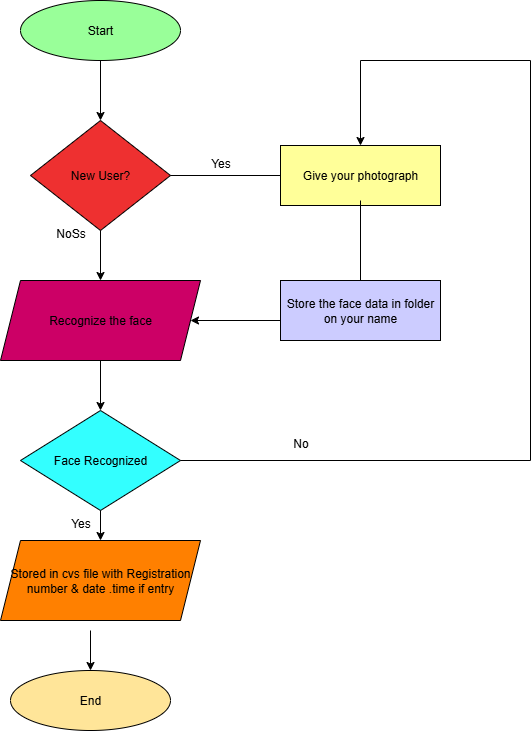

The diagram above was exported from draw.io. Its source (the exported page's mxGraphModel, read from the mxfile embedded in the PNG):
<mxGraphModel dx="872" dy="483" grid="1" gridSize="10" guides="1" tooltips="1" connect="1" arrows="1" fold="1" page="1" pageScale="1" pageWidth="827" pageHeight="1169" math="0" shadow="0">
  <root>
    <mxCell id="0" />
    <mxCell id="1" parent="0" />
    <mxCell id="bMs9dFS9sKdXZIkorbyR-1" value="Start" style="ellipse;whiteSpace=wrap;html=1;fillColor=#99FF99;" vertex="1" parent="1">
      <mxGeometry x="130" y="20" width="160" height="60" as="geometry" />
    </mxCell>
    <mxCell id="bMs9dFS9sKdXZIkorbyR-2" value="New User?" style="rhombus;whiteSpace=wrap;html=1;fillColor=#EE3030;" vertex="1" parent="1">
      <mxGeometry x="140" y="140" width="140" height="110" as="geometry" />
    </mxCell>
    <mxCell id="bMs9dFS9sKdXZIkorbyR-3" value="Recognize the face" style="shape=parallelogram;perimeter=parallelogramPerimeter;whiteSpace=wrap;html=1;fixedSize=1;fillColor=#CC0066;" vertex="1" parent="1">
      <mxGeometry x="110" y="300" width="200" height="80" as="geometry" />
    </mxCell>
    <mxCell id="bMs9dFS9sKdXZIkorbyR-4" value="Face Recognized" style="rhombus;whiteSpace=wrap;html=1;fillColor=#33FFFF;" vertex="1" parent="1">
      <mxGeometry x="130" y="430" width="160" height="100" as="geometry" />
    </mxCell>
    <mxCell id="bMs9dFS9sKdXZIkorbyR-5" value="Stored in cvs file with Registration number &amp;amp; date .time if entry" style="shape=parallelogram;perimeter=parallelogramPerimeter;whiteSpace=wrap;html=1;fixedSize=1;fillColor=#FF8000;" vertex="1" parent="1">
      <mxGeometry x="110" y="560" width="200" height="80" as="geometry" />
    </mxCell>
    <mxCell id="bMs9dFS9sKdXZIkorbyR-6" value="End" style="ellipse;whiteSpace=wrap;html=1;fillColor=#FFE599;" vertex="1" parent="1">
      <mxGeometry x="120" y="690" width="160" height="60" as="geometry" />
    </mxCell>
    <mxCell id="bMs9dFS9sKdXZIkorbyR-7" value="Give your photograph" style="rounded=0;whiteSpace=wrap;html=1;fillColor=#FFFF99;" vertex="1" parent="1">
      <mxGeometry x="390" y="165" width="160" height="60" as="geometry" />
    </mxCell>
    <mxCell id="bMs9dFS9sKdXZIkorbyR-8" value="Store the face data in folder on your name" style="rounded=0;whiteSpace=wrap;html=1;fillColor=#CCCCFF;" vertex="1" parent="1">
      <mxGeometry x="390" y="300" width="160" height="60" as="geometry" />
    </mxCell>
    <mxCell id="bMs9dFS9sKdXZIkorbyR-9" value="" style="endArrow=classic;html=1;rounded=0;entryX=0.5;entryY=0;entryDx=0;entryDy=0;" edge="1" parent="1" source="bMs9dFS9sKdXZIkorbyR-1" target="bMs9dFS9sKdXZIkorbyR-2">
      <mxGeometry width="50" height="50" relative="1" as="geometry">
        <mxPoint x="390" y="260" as="sourcePoint" />
        <mxPoint x="440" y="210" as="targetPoint" />
      </mxGeometry>
    </mxCell>
    <mxCell id="bMs9dFS9sKdXZIkorbyR-10" value="" style="endArrow=classic;html=1;rounded=0;" edge="1" parent="1" target="bMs9dFS9sKdXZIkorbyR-3">
      <mxGeometry width="50" height="50" relative="1" as="geometry">
        <mxPoint x="210" y="250" as="sourcePoint" />
        <mxPoint x="260" y="200" as="targetPoint" />
      </mxGeometry>
    </mxCell>
    <mxCell id="bMs9dFS9sKdXZIkorbyR-11" value="" style="endArrow=classic;html=1;rounded=0;entryX=0.5;entryY=0;entryDx=0;entryDy=0;" edge="1" parent="1" target="bMs9dFS9sKdXZIkorbyR-4">
      <mxGeometry width="50" height="50" relative="1" as="geometry">
        <mxPoint x="210" y="380" as="sourcePoint" />
        <mxPoint x="260" y="330" as="targetPoint" />
      </mxGeometry>
    </mxCell>
    <mxCell id="bMs9dFS9sKdXZIkorbyR-12" value="" style="endArrow=classic;html=1;rounded=0;entryX=0.5;entryY=0;entryDx=0;entryDy=0;" edge="1" parent="1" target="bMs9dFS9sKdXZIkorbyR-5">
      <mxGeometry width="50" height="50" relative="1" as="geometry">
        <mxPoint x="210" y="530" as="sourcePoint" />
        <mxPoint x="260" y="480" as="targetPoint" />
      </mxGeometry>
    </mxCell>
    <mxCell id="bMs9dFS9sKdXZIkorbyR-13" value="" style="endArrow=classic;html=1;rounded=0;entryX=0.5;entryY=0;entryDx=0;entryDy=0;" edge="1" parent="1" target="bMs9dFS9sKdXZIkorbyR-6">
      <mxGeometry width="50" height="50" relative="1" as="geometry">
        <mxPoint x="200" y="650" as="sourcePoint" />
        <mxPoint x="250" y="600" as="targetPoint" />
      </mxGeometry>
    </mxCell>
    <mxCell id="bMs9dFS9sKdXZIkorbyR-14" value="" style="endArrow=none;html=1;rounded=0;entryX=0;entryY=0.5;entryDx=0;entryDy=0;exitX=1;exitY=0.5;exitDx=0;exitDy=0;" edge="1" parent="1" source="bMs9dFS9sKdXZIkorbyR-2" target="bMs9dFS9sKdXZIkorbyR-7">
      <mxGeometry width="50" height="50" relative="1" as="geometry">
        <mxPoint x="270" y="190" as="sourcePoint" />
        <mxPoint x="370" y="170" as="targetPoint" />
      </mxGeometry>
    </mxCell>
    <mxCell id="bMs9dFS9sKdXZIkorbyR-15" value="" style="endArrow=classic;html=1;rounded=0;entryX=1;entryY=0.5;entryDx=0;entryDy=0;" edge="1" parent="1" target="bMs9dFS9sKdXZIkorbyR-3">
      <mxGeometry width="50" height="50" relative="1" as="geometry">
        <mxPoint x="390" y="340" as="sourcePoint" />
        <mxPoint x="440" y="290" as="targetPoint" />
      </mxGeometry>
    </mxCell>
    <mxCell id="bMs9dFS9sKdXZIkorbyR-16" value="" style="endArrow=none;html=1;rounded=0;exitX=0.5;exitY=0;exitDx=0;exitDy=0;" edge="1" parent="1" source="bMs9dFS9sKdXZIkorbyR-8">
      <mxGeometry width="50" height="50" relative="1" as="geometry">
        <mxPoint x="420" y="270" as="sourcePoint" />
        <mxPoint x="470" y="220" as="targetPoint" />
      </mxGeometry>
    </mxCell>
    <mxCell id="bMs9dFS9sKdXZIkorbyR-17" value="" style="endArrow=none;html=1;rounded=0;" edge="1" parent="1">
      <mxGeometry width="50" height="50" relative="1" as="geometry">
        <mxPoint x="290" y="480" as="sourcePoint" />
        <mxPoint x="640" y="480" as="targetPoint" />
      </mxGeometry>
    </mxCell>
    <mxCell id="bMs9dFS9sKdXZIkorbyR-22" value="" style="endArrow=classic;html=1;rounded=0;" edge="1" parent="1" target="bMs9dFS9sKdXZIkorbyR-7">
      <mxGeometry width="50" height="50" relative="1" as="geometry">
        <mxPoint x="470" y="80" as="sourcePoint" />
        <mxPoint x="510" y="80" as="targetPoint" />
      </mxGeometry>
    </mxCell>
    <mxCell id="bMs9dFS9sKdXZIkorbyR-23" value="" style="endArrow=none;html=1;rounded=0;" edge="1" parent="1">
      <mxGeometry width="50" height="50" relative="1" as="geometry">
        <mxPoint x="640" y="80" as="sourcePoint" />
        <mxPoint x="470" y="80" as="targetPoint" />
      </mxGeometry>
    </mxCell>
    <mxCell id="bMs9dFS9sKdXZIkorbyR-24" value="" style="endArrow=none;html=1;rounded=0;" edge="1" parent="1">
      <mxGeometry width="50" height="50" relative="1" as="geometry">
        <mxPoint x="640" y="480" as="sourcePoint" />
        <mxPoint x="640" y="80" as="targetPoint" />
      </mxGeometry>
    </mxCell>
    <mxCell id="bMs9dFS9sKdXZIkorbyR-25" value="Yes" style="text;html=1;align=center;verticalAlign=middle;resizable=0;points=[];autosize=1;strokeColor=none;fillColor=none;" vertex="1" parent="1">
      <mxGeometry x="310" y="168" width="40" height="30" as="geometry" />
    </mxCell>
    <mxCell id="bMs9dFS9sKdXZIkorbyR-26" value="No" style="text;html=1;align=center;verticalAlign=middle;resizable=0;points=[];autosize=1;strokeColor=none;fillColor=none;" vertex="1" parent="1">
      <mxGeometry x="390" y="448" width="40" height="30" as="geometry" />
    </mxCell>
    <mxCell id="bMs9dFS9sKdXZIkorbyR-27" value="Yes" style="text;html=1;align=center;verticalAlign=middle;resizable=0;points=[];autosize=1;strokeColor=none;fillColor=none;" vertex="1" parent="1">
      <mxGeometry x="170" y="528" width="40" height="30" as="geometry" />
    </mxCell>
    <mxCell id="bMs9dFS9sKdXZIkorbyR-28" value="NoSs" style="text;html=1;align=center;verticalAlign=middle;resizable=0;points=[];autosize=1;strokeColor=none;fillColor=none;" vertex="1" parent="1">
      <mxGeometry x="155" y="238" width="50" height="30" as="geometry" />
    </mxCell>
  </root>
</mxGraphModel>